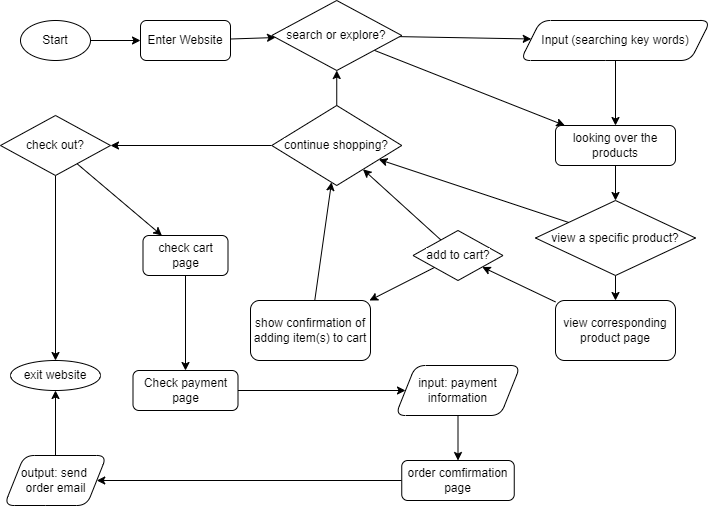

The diagram above was exported from draw.io. Its source (the exported page's mxGraphModel, read from the mxfile embedded in the PNG):
<mxGraphModel dx="1051" dy="856" grid="1" gridSize="10" guides="1" tooltips="1" connect="1" arrows="1" fold="1" page="1" pageScale="1" pageWidth="850" pageHeight="1100" math="0" shadow="0">
  <root>
    <mxCell id="0" />
    <mxCell id="1" parent="0" />
    <mxCell id="4" style="edgeStyle=none;html=1;" edge="1" parent="1" source="2" target="5">
      <mxGeometry relative="1" as="geometry">
        <mxPoint x="160" y="50" as="targetPoint" />
      </mxGeometry>
    </mxCell>
    <mxCell id="2" value="Start" style="ellipse;whiteSpace=wrap;html=1;" vertex="1" parent="1">
      <mxGeometry x="50" y="40" width="70" height="40" as="geometry" />
    </mxCell>
    <mxCell id="7" style="edgeStyle=none;html=1;" edge="1" parent="1" source="5" target="6">
      <mxGeometry relative="1" as="geometry" />
    </mxCell>
    <mxCell id="5" value="Enter Website" style="rounded=1;whiteSpace=wrap;html=1;" vertex="1" parent="1">
      <mxGeometry x="170" y="40" width="90" height="40" as="geometry" />
    </mxCell>
    <mxCell id="33" style="edgeStyle=none;html=1;" edge="1" parent="1" source="6" target="10">
      <mxGeometry relative="1" as="geometry" />
    </mxCell>
    <mxCell id="34" style="edgeStyle=none;html=1;" edge="1" parent="1" source="6" target="8">
      <mxGeometry relative="1" as="geometry" />
    </mxCell>
    <mxCell id="6" value="&lt;span style=&quot;color: rgb(0, 0, 0); font-family: &amp;quot;Lato Extended&amp;quot;, Lato, &amp;quot;Helvetica Neue&amp;quot;, Helvetica, Arial, sans-serif; text-align: left; background-color: rgb(255, 255, 255);&quot;&gt;&lt;font style=&quot;font-size: 12px;&quot;&gt;search or explore?&lt;/font&gt;&lt;/span&gt;" style="rhombus;whiteSpace=wrap;html=1;" vertex="1" parent="1">
      <mxGeometry x="301.25" y="20" width="130" height="70" as="geometry" />
    </mxCell>
    <mxCell id="11" value="" style="edgeStyle=none;html=1;" edge="1" parent="1" source="8" target="10">
      <mxGeometry relative="1" as="geometry">
        <mxPoint x="495" y="140" as="targetPoint" />
      </mxGeometry>
    </mxCell>
    <mxCell id="8" value="Input (searching key words)" style="shape=parallelogram;perimeter=parallelogramPerimeter;whiteSpace=wrap;html=1;fixedSize=1;rounded=1;" vertex="1" parent="1">
      <mxGeometry x="550" y="40" width="190" height="40" as="geometry" />
    </mxCell>
    <mxCell id="15" style="edgeStyle=none;html=1;" edge="1" parent="1" source="10" target="14">
      <mxGeometry relative="1" as="geometry">
        <mxPoint x="425" y="163" as="targetPoint" />
      </mxGeometry>
    </mxCell>
    <mxCell id="10" value="&lt;span style=&quot;color: rgb(0, 0, 0); font-family: &amp;quot;Lato Extended&amp;quot;, Lato, &amp;quot;Helvetica Neue&amp;quot;, Helvetica, Arial, sans-serif; text-align: left; background-color: rgb(255, 255, 255);&quot;&gt;&lt;font style=&quot;font-size: 12px;&quot;&gt;looking over the products&lt;/font&gt;&lt;/span&gt;" style="rounded=1;whiteSpace=wrap;html=1;" vertex="1" parent="1">
      <mxGeometry x="585" y="145" width="120" height="40" as="geometry" />
    </mxCell>
    <mxCell id="19" style="edgeStyle=none;html=1;" edge="1" parent="1" source="14" target="18">
      <mxGeometry relative="1" as="geometry">
        <mxPoint x="215" y="163" as="sourcePoint" />
        <mxPoint x="180" y="163" as="targetPoint" />
      </mxGeometry>
    </mxCell>
    <mxCell id="14" value="&lt;span style=&quot;color: rgb(0, 0, 0); font-family: &amp;quot;Lato Extended&amp;quot;, Lato, &amp;quot;Helvetica Neue&amp;quot;, Helvetica, Arial, sans-serif; text-align: left; background-color: rgb(255, 255, 255);&quot;&gt;&lt;font style=&quot;font-size: 12px;&quot;&gt;view a specific product?&lt;/font&gt;&lt;/span&gt;" style="rhombus;whiteSpace=wrap;html=1;" vertex="1" parent="1">
      <mxGeometry x="565" y="220" width="160" height="75" as="geometry" />
    </mxCell>
    <mxCell id="30" style="edgeStyle=none;html=1;" edge="1" parent="1" source="16" target="29">
      <mxGeometry relative="1" as="geometry" />
    </mxCell>
    <mxCell id="31" style="edgeStyle=none;html=1;" edge="1" parent="1" source="16" target="6">
      <mxGeometry relative="1" as="geometry" />
    </mxCell>
    <mxCell id="16" value="&lt;span style=&quot;color: rgb(0, 0, 0); font-family: &amp;quot;Lato Extended&amp;quot;, Lato, &amp;quot;Helvetica Neue&amp;quot;, Helvetica, Arial, sans-serif; text-align: left; background-color: rgb(255, 255, 255);&quot;&gt;&lt;font style=&quot;font-size: 12px;&quot;&gt;continue shopping?&lt;/font&gt;&lt;/span&gt;" style="rhombus;whiteSpace=wrap;html=1;" vertex="1" parent="1">
      <mxGeometry x="301.25" y="125" width="130" height="80" as="geometry" />
    </mxCell>
    <mxCell id="23" style="edgeStyle=none;html=1;" edge="1" parent="1" source="17" target="16">
      <mxGeometry relative="1" as="geometry" />
    </mxCell>
    <mxCell id="27" style="edgeStyle=none;html=1;" edge="1" parent="1" source="17" target="26">
      <mxGeometry relative="1" as="geometry">
        <mxPoint x="170" y="340" as="targetPoint" />
      </mxGeometry>
    </mxCell>
    <mxCell id="17" value="&lt;span style=&quot;color: rgb(0, 0, 0); font-family: &amp;quot;Lato Extended&amp;quot;, Lato, &amp;quot;Helvetica Neue&amp;quot;, Helvetica, Arial, sans-serif; text-align: left; background-color: rgb(255, 255, 255);&quot;&gt;&lt;font style=&quot;font-size: 12px;&quot;&gt;add to cart?&lt;/font&gt;&lt;/span&gt;" style="rhombus;whiteSpace=wrap;html=1;" vertex="1" parent="1">
      <mxGeometry x="442.5" y="250" width="90" height="50" as="geometry" />
    </mxCell>
    <mxCell id="20" style="edgeStyle=none;html=1;" edge="1" parent="1" source="18" target="17">
      <mxGeometry relative="1" as="geometry" />
    </mxCell>
    <mxCell id="18" value="view corresponding product page" style="rounded=1;whiteSpace=wrap;html=1;" vertex="1" parent="1">
      <mxGeometry x="585" y="320" width="120" height="60" as="geometry" />
    </mxCell>
    <mxCell id="22" style="edgeStyle=none;html=1;" edge="1" parent="1" source="14" target="16">
      <mxGeometry relative="1" as="geometry">
        <mxPoint x="332" y="231" as="targetPoint" />
      </mxGeometry>
    </mxCell>
    <mxCell id="28" style="edgeStyle=none;html=1;" edge="1" parent="1" source="26" target="16">
      <mxGeometry relative="1" as="geometry" />
    </mxCell>
    <mxCell id="26" value="show confirmation of adding item(s) to cart" style="rounded=1;whiteSpace=wrap;html=1;" vertex="1" parent="1">
      <mxGeometry x="280" y="320" width="120" height="60" as="geometry" />
    </mxCell>
    <mxCell id="43" value="" style="edgeStyle=none;html=1;" edge="1" parent="1" source="29" target="41">
      <mxGeometry relative="1" as="geometry" />
    </mxCell>
    <mxCell id="53" style="edgeStyle=none;html=1;" edge="1" parent="1" source="29" target="52">
      <mxGeometry relative="1" as="geometry" />
    </mxCell>
    <mxCell id="29" value="check out?" style="rhombus;whiteSpace=wrap;html=1;" vertex="1" parent="1">
      <mxGeometry x="30" y="135" width="110" height="60" as="geometry" />
    </mxCell>
    <mxCell id="45" value="" style="edgeStyle=none;html=1;" edge="1" parent="1" source="41" target="44">
      <mxGeometry relative="1" as="geometry" />
    </mxCell>
    <mxCell id="41" value="check cart page" style="rounded=1;whiteSpace=wrap;html=1;" vertex="1" parent="1">
      <mxGeometry x="172.5" y="255" width="85" height="40" as="geometry" />
    </mxCell>
    <mxCell id="51" value="" style="edgeStyle=none;html=1;" edge="1" parent="1" source="44" target="50">
      <mxGeometry relative="1" as="geometry" />
    </mxCell>
    <mxCell id="44" value="Check payment page" style="whiteSpace=wrap;html=1;rounded=1;" vertex="1" parent="1">
      <mxGeometry x="162.5" y="390" width="105" height="40" as="geometry" />
    </mxCell>
    <mxCell id="55" value="" style="edgeStyle=none;html=1;" edge="1" parent="1" source="50" target="54">
      <mxGeometry relative="1" as="geometry" />
    </mxCell>
    <mxCell id="50" value="&lt;span style=&quot;color: rgb(0, 0, 0);&quot;&gt;input: payment information&lt;/span&gt;" style="shape=parallelogram;perimeter=parallelogramPerimeter;whiteSpace=wrap;html=1;fixedSize=1;rounded=1;" vertex="1" parent="1">
      <mxGeometry x="425" y="385" width="125" height="50" as="geometry" />
    </mxCell>
    <mxCell id="52" value="exit website" style="ellipse;whiteSpace=wrap;html=1;" vertex="1" parent="1">
      <mxGeometry x="40" y="380" width="90" height="30" as="geometry" />
    </mxCell>
    <mxCell id="57" value="" style="edgeStyle=none;html=1;" edge="1" parent="1" source="54" target="56">
      <mxGeometry relative="1" as="geometry" />
    </mxCell>
    <mxCell id="54" value="order comfirmation&lt;div&gt;page&lt;/div&gt;" style="rounded=1;whiteSpace=wrap;html=1;" vertex="1" parent="1">
      <mxGeometry x="431.25" y="480" width="112.5" height="40" as="geometry" />
    </mxCell>
    <mxCell id="58" style="edgeStyle=none;html=1;" edge="1" parent="1" source="56" target="52">
      <mxGeometry relative="1" as="geometry" />
    </mxCell>
    <mxCell id="56" value="output: send&amp;nbsp;&lt;div&gt;order email&lt;/div&gt;" style="shape=parallelogram;perimeter=parallelogramPerimeter;whiteSpace=wrap;html=1;fixedSize=1;rounded=1;" vertex="1" parent="1">
      <mxGeometry x="33.75" y="475" width="102.5" height="50" as="geometry" />
    </mxCell>
  </root>
</mxGraphModel>